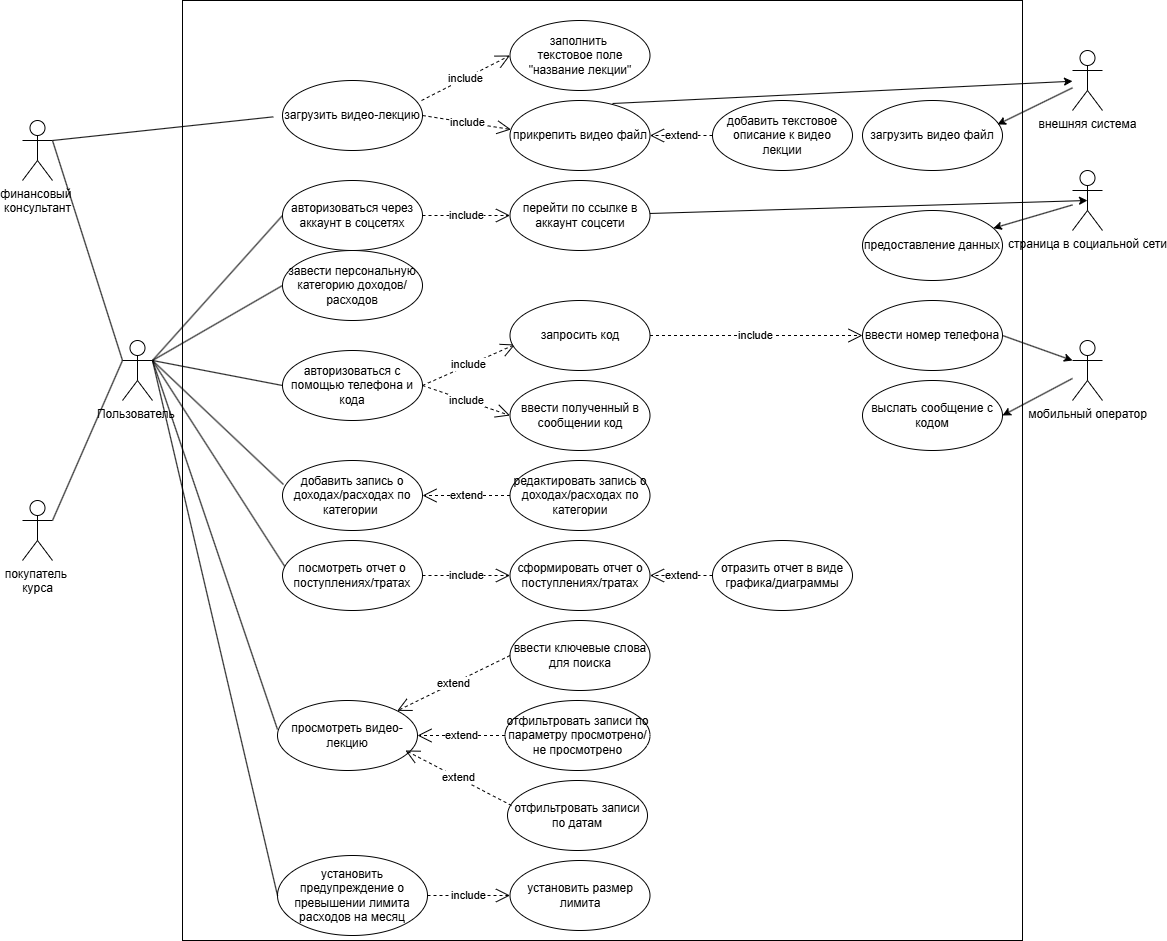

The diagram above was exported from draw.io. Its source (the exported page's mxGraphModel, read from the mxfile embedded in the PNG):
<mxGraphModel dx="1912" dy="2209" grid="1" gridSize="10" guides="1" tooltips="1" connect="1" arrows="1" fold="1" page="1" pageScale="1" pageWidth="827" pageHeight="1169" math="0" shadow="0">
  <root>
    <mxCell id="0" />
    <mxCell id="1" parent="0" />
    <mxCell id="0JzY3wAN5PK5JcWqmTqV-59" value="" style="html=1;whiteSpace=wrap;fontStyle=1" parent="1" vertex="1">
      <mxGeometry x="210" y="-40" width="840" height="940" as="geometry" />
    </mxCell>
    <mxCell id="0JzY3wAN5PK5JcWqmTqV-1" value="покупатель&amp;nbsp;&lt;div&gt;курса&lt;/div&gt;" style="shape=umlActor;verticalLabelPosition=bottom;verticalAlign=top;html=1;outlineConnect=0;" parent="1" vertex="1">
      <mxGeometry x="50" y="460" width="30" height="60" as="geometry" />
    </mxCell>
    <mxCell id="0JzY3wAN5PK5JcWqmTqV-4" value="&lt;span style=&quot;font-family: Arial, &amp;quot;sans-serif&amp;quot;;&quot; lang=&quot;ru&quot;&gt;&lt;font style=&quot;font-size: 12px;&quot;&gt;финансовый&amp;nbsp;&lt;/font&gt;&lt;/span&gt;&lt;div&gt;&lt;span style=&quot;font-family: Arial, &amp;quot;sans-serif&amp;quot;;&quot; lang=&quot;ru&quot;&gt;&lt;font style=&quot;font-size: 12px;&quot;&gt;консультант&lt;/font&gt;&lt;/span&gt;&lt;/div&gt;" style="shape=umlActor;verticalLabelPosition=bottom;verticalAlign=top;html=1;outlineConnect=0;" parent="1" vertex="1">
      <mxGeometry x="50" y="80" width="30" height="60" as="geometry" />
    </mxCell>
    <mxCell id="0JzY3wAN5PK5JcWqmTqV-7" value="Пользователь&amp;nbsp;" style="shape=umlActor;verticalLabelPosition=bottom;verticalAlign=top;html=1;outlineConnect=0;" parent="1" vertex="1">
      <mxGeometry x="150" y="300" width="30" height="60" as="geometry" />
    </mxCell>
    <mxCell id="0JzY3wAN5PK5JcWqmTqV-23" value="" style="endArrow=none;html=1;rounded=0;exitX=1;exitY=0.3333333333333333;exitDx=0;exitDy=0;exitPerimeter=0;" parent="1" source="0JzY3wAN5PK5JcWqmTqV-4" edge="1">
      <mxGeometry width="50" height="50" relative="1" as="geometry">
        <mxPoint x="390" y="450" as="sourcePoint" />
        <mxPoint x="300.7601777233963" y="76.34712381535041" as="targetPoint" />
      </mxGeometry>
    </mxCell>
    <mxCell id="0JzY3wAN5PK5JcWqmTqV-24" value="" style="endArrow=none;html=1;rounded=0;entryX=0;entryY=0.3333333333333333;entryDx=0;entryDy=0;entryPerimeter=0;exitX=1;exitY=0.3333333333333333;exitDx=0;exitDy=0;exitPerimeter=0;" parent="1" source="0JzY3wAN5PK5JcWqmTqV-4" target="0JzY3wAN5PK5JcWqmTqV-7" edge="1">
      <mxGeometry width="50" height="50" relative="1" as="geometry">
        <mxPoint x="390" y="450" as="sourcePoint" />
        <mxPoint x="440" y="400" as="targetPoint" />
      </mxGeometry>
    </mxCell>
    <mxCell id="0JzY3wAN5PK5JcWqmTqV-25" value="" style="endArrow=none;html=1;rounded=0;exitX=1;exitY=0.3333333333333333;exitDx=0;exitDy=0;exitPerimeter=0;entryX=0;entryY=0.3333333333333333;entryDx=0;entryDy=0;entryPerimeter=0;" parent="1" source="0JzY3wAN5PK5JcWqmTqV-1" target="0JzY3wAN5PK5JcWqmTqV-7" edge="1">
      <mxGeometry width="50" height="50" relative="1" as="geometry">
        <mxPoint x="390" y="450" as="sourcePoint" />
        <mxPoint x="170" y="320" as="targetPoint" />
      </mxGeometry>
    </mxCell>
    <mxCell id="0JzY3wAN5PK5JcWqmTqV-26" value="" style="endArrow=none;html=1;rounded=0;exitX=1;exitY=0.3333333333333333;exitDx=0;exitDy=0;exitPerimeter=0;entryX=0;entryY=0.5;entryDx=0;entryDy=0;" parent="1" source="0JzY3wAN5PK5JcWqmTqV-7" target="0JzY3wAN5PK5JcWqmTqV-45" edge="1">
      <mxGeometry width="50" height="50" relative="1" as="geometry">
        <mxPoint x="390" y="450" as="sourcePoint" />
        <mxPoint x="290" y="270" as="targetPoint" />
      </mxGeometry>
    </mxCell>
    <mxCell id="0JzY3wAN5PK5JcWqmTqV-27" value="" style="endArrow=none;html=1;rounded=0;strokeWidth=1;exitX=1;exitY=0.3333333333333333;exitDx=0;exitDy=0;exitPerimeter=0;entryX=0;entryY=0.5;entryDx=0;entryDy=0;" parent="1" source="0JzY3wAN5PK5JcWqmTqV-7" target="0JzY3wAN5PK5JcWqmTqV-43" edge="1">
      <mxGeometry width="50" height="50" relative="1" as="geometry">
        <mxPoint x="390" y="450" as="sourcePoint" />
        <mxPoint x="310.18611108079017" y="313.1480994168005" as="targetPoint" />
      </mxGeometry>
    </mxCell>
    <mxCell id="0JzY3wAN5PK5JcWqmTqV-28" value="" style="endArrow=none;html=1;rounded=0;entryX=0.007;entryY=0.343;entryDx=0;entryDy=0;entryPerimeter=0;" parent="1" target="0JzY3wAN5PK5JcWqmTqV-44" edge="1">
      <mxGeometry width="50" height="50" relative="1" as="geometry">
        <mxPoint x="180" y="320" as="sourcePoint" />
        <mxPoint x="319" y="399.03999999999996" as="targetPoint" />
      </mxGeometry>
    </mxCell>
    <mxCell id="0JzY3wAN5PK5JcWqmTqV-29" value="" style="endArrow=none;html=1;rounded=0;exitX=1;exitY=0.3333333333333333;exitDx=0;exitDy=0;exitPerimeter=0;entryX=0.021;entryY=0.386;entryDx=0;entryDy=0;entryPerimeter=0;" parent="1" source="0JzY3wAN5PK5JcWqmTqV-7" target="0JzY3wAN5PK5JcWqmTqV-50" edge="1">
      <mxGeometry width="50" height="50" relative="1" as="geometry">
        <mxPoint x="390" y="450" as="sourcePoint" />
        <mxPoint x="317" y="514" as="targetPoint" />
      </mxGeometry>
    </mxCell>
    <mxCell id="0JzY3wAN5PK5JcWqmTqV-30" value="" style="endArrow=none;html=1;rounded=0;exitX=1;exitY=0.3333333333333333;exitDx=0;exitDy=0;exitPerimeter=0;entryX=0;entryY=0.414;entryDx=0;entryDy=0;entryPerimeter=0;" parent="1" source="0JzY3wAN5PK5JcWqmTqV-7" target="0JzY3wAN5PK5JcWqmTqV-54" edge="1">
      <mxGeometry width="50" height="50" relative="1" as="geometry">
        <mxPoint x="390" y="450" as="sourcePoint" />
        <mxPoint x="358.0947482708925" y="622.7610720605176" as="targetPoint" />
      </mxGeometry>
    </mxCell>
    <mxCell id="0JzY3wAN5PK5JcWqmTqV-34" value="include" style="endArrow=open;endSize=12;dashed=1;html=1;rounded=0;exitX=0.993;exitY=0.286;exitDx=0;exitDy=0;exitPerimeter=0;entryX=0;entryY=0.5;entryDx=0;entryDy=0;" parent="1" source="0JzY3wAN5PK5JcWqmTqV-55" target="0JzY3wAN5PK5JcWqmTqV-57" edge="1">
      <mxGeometry width="160" relative="1" as="geometry">
        <mxPoint x="419.03999999999996" y="60" as="sourcePoint" />
        <mxPoint x="507.1112017982646" y="28.888856500619568" as="targetPoint" />
      </mxGeometry>
    </mxCell>
    <mxCell id="0JzY3wAN5PK5JcWqmTqV-35" value="include" style="endArrow=open;endSize=12;dashed=1;html=1;rounded=0;entryX=0.007;entryY=0.414;entryDx=0;entryDy=0;exitX=1;exitY=0.5;exitDx=0;exitDy=0;entryPerimeter=0;" parent="1" source="0JzY3wAN5PK5JcWqmTqV-55" target="0JzY3wAN5PK5JcWqmTqV-56" edge="1">
      <mxGeometry width="160" relative="1" as="geometry">
        <mxPoint x="415.14870180108187" y="85.75677194316631" as="sourcePoint" />
        <mxPoint x="500" y="110" as="targetPoint" />
      </mxGeometry>
    </mxCell>
    <mxCell id="0JzY3wAN5PK5JcWqmTqV-36" value="extend" style="endArrow=open;endSize=12;dashed=1;html=1;rounded=0;entryX=1;entryY=0.5;entryDx=0;entryDy=0;exitX=0;exitY=0.5;exitDx=0;exitDy=0;" parent="1" source="0JzY3wAN5PK5JcWqmTqV-58" target="0JzY3wAN5PK5JcWqmTqV-56" edge="1">
      <mxGeometry width="160" relative="1" as="geometry">
        <mxPoint x="690" y="110" as="sourcePoint" />
        <mxPoint x="620" y="110" as="targetPoint" />
      </mxGeometry>
    </mxCell>
    <mxCell id="0JzY3wAN5PK5JcWqmTqV-37" value="extend" style="endArrow=open;endSize=12;dashed=1;html=1;rounded=0;entryX=1;entryY=0.5;entryDx=0;entryDy=0;exitX=0;exitY=0.5;exitDx=0;exitDy=0;" parent="1" source="0JzY3wAN5PK5JcWqmTqV-47" target="0JzY3wAN5PK5JcWqmTqV-44" edge="1">
      <mxGeometry width="160" relative="1" as="geometry">
        <mxPoint x="520.0859120637888" y="417.86021114513505" as="sourcePoint" />
        <mxPoint x="430" y="420" as="targetPoint" />
      </mxGeometry>
    </mxCell>
    <mxCell id="0JzY3wAN5PK5JcWqmTqV-41" value="include" style="endArrow=open;endSize=12;dashed=1;html=1;rounded=0;entryX=0;entryY=0.5;entryDx=0;entryDy=0;exitX=1;exitY=0.5;exitDx=0;exitDy=0;" parent="1" source="0JzY3wAN5PK5JcWqmTqV-50" target="0JzY3wAN5PK5JcWqmTqV-52" edge="1">
      <mxGeometry width="160" relative="1" as="geometry">
        <mxPoint x="440" y="520" as="sourcePoint" />
        <mxPoint x="520" y="520" as="targetPoint" />
      </mxGeometry>
    </mxCell>
    <mxCell id="0JzY3wAN5PK5JcWqmTqV-42" value="перейти по ссылке в аккаунт соцсети" style="ellipse;whiteSpace=wrap;html=1;" parent="1" vertex="1">
      <mxGeometry x="537.5" y="140" width="140" height="70" as="geometry" />
    </mxCell>
    <mxCell id="0JzY3wAN5PK5JcWqmTqV-43" value="&lt;span style=&quot;text-indent: -24px;&quot;&gt;завести персональную категорию доходов/расходов&lt;/span&gt;" style="ellipse;whiteSpace=wrap;html=1;" parent="1" vertex="1">
      <mxGeometry x="310" y="210" width="140" height="70" as="geometry" />
    </mxCell>
    <mxCell id="0JzY3wAN5PK5JcWqmTqV-44" value="&lt;span style=&quot;font-family: Arial, &amp;quot;sans-serif&amp;quot;;&quot;&gt;добавить запись о&lt;/span&gt;&lt;br style=&quot;font-family: Arial, &amp;quot;sans-serif&amp;quot;;&quot;&gt;&lt;span style=&quot;font-family: Arial, &amp;quot;sans-serif&amp;quot;;&quot;&gt;доходах/расходах по категории&amp;nbsp;&lt;/span&gt;" style="ellipse;whiteSpace=wrap;html=1;" parent="1" vertex="1">
      <mxGeometry x="310" y="420" width="140" height="70" as="geometry" />
    </mxCell>
    <mxCell id="0JzY3wAN5PK5JcWqmTqV-45" value="авторизоваться через аккаунт в соцсетях" style="ellipse;whiteSpace=wrap;html=1;" parent="1" vertex="1">
      <mxGeometry x="310" y="140" width="140" height="70" as="geometry" />
    </mxCell>
    <mxCell id="0JzY3wAN5PK5JcWqmTqV-47" value="&lt;span style=&quot;text-indent: -24px;&quot;&gt;редактировать запись о доходах/расходах по категории&lt;/span&gt;" style="ellipse;whiteSpace=wrap;html=1;" parent="1" vertex="1">
      <mxGeometry x="537.5" y="420" width="140" height="70" as="geometry" />
    </mxCell>
    <mxCell id="0JzY3wAN5PK5JcWqmTqV-50" value="посмотреть отчет о поступлениях/тратах" style="ellipse;whiteSpace=wrap;html=1;" parent="1" vertex="1">
      <mxGeometry x="310" y="500" width="140" height="70" as="geometry" />
    </mxCell>
    <mxCell id="0JzY3wAN5PK5JcWqmTqV-52" value="сформировать отчет о поступлениях/тратах" style="ellipse;whiteSpace=wrap;html=1;" parent="1" vertex="1">
      <mxGeometry x="537.5" y="500" width="140" height="70" as="geometry" />
    </mxCell>
    <mxCell id="0JzY3wAN5PK5JcWqmTqV-54" value="просмотреть видео-лекцию" style="ellipse;whiteSpace=wrap;html=1;" parent="1" vertex="1">
      <mxGeometry x="305" y="660" width="140" height="70" as="geometry" />
    </mxCell>
    <mxCell id="0JzY3wAN5PK5JcWqmTqV-55" value="загрузить видео-лекцию" style="ellipse;whiteSpace=wrap;html=1;" parent="1" vertex="1">
      <mxGeometry x="310" y="40" width="140" height="70" as="geometry" />
    </mxCell>
    <mxCell id="0JzY3wAN5PK5JcWqmTqV-56" value="прикрепить видео файл" style="ellipse;whiteSpace=wrap;html=1;" parent="1" vertex="1">
      <mxGeometry x="537.5" y="60" width="140" height="70" as="geometry" />
    </mxCell>
    <mxCell id="0JzY3wAN5PK5JcWqmTqV-57" value="заполнить&amp;nbsp;&lt;div&gt;текстовое поле &quot;название лекции&quot;&lt;/div&gt;" style="ellipse;whiteSpace=wrap;html=1;" parent="1" vertex="1">
      <mxGeometry x="537.5" y="-20" width="140" height="70" as="geometry" />
    </mxCell>
    <mxCell id="0JzY3wAN5PK5JcWqmTqV-58" value="добавить текстовое описание к видео лекции" style="ellipse;whiteSpace=wrap;html=1;" parent="1" vertex="1">
      <mxGeometry x="740" y="60" width="140" height="70" as="geometry" />
    </mxCell>
    <mxCell id="0KjBtUZYcTZp04LFJqY1-1" value="include" style="endArrow=open;endSize=12;dashed=1;html=1;rounded=0;exitX=1;exitY=0.5;exitDx=0;exitDy=0;" parent="1" source="0JzY3wAN5PK5JcWqmTqV-45" target="0JzY3wAN5PK5JcWqmTqV-42" edge="1">
      <mxGeometry width="160" relative="1" as="geometry">
        <mxPoint x="450" y="220" as="sourcePoint" />
        <mxPoint x="541" y="249" as="targetPoint" />
      </mxGeometry>
    </mxCell>
    <mxCell id="0KjBtUZYcTZp04LFJqY1-2" value="авторизоваться с помощью телефона и кода" style="ellipse;whiteSpace=wrap;html=1;" parent="1" vertex="1">
      <mxGeometry x="310" y="310" width="140" height="70" as="geometry" />
    </mxCell>
    <mxCell id="0KjBtUZYcTZp04LFJqY1-3" value="include" style="endArrow=open;endSize=12;dashed=1;html=1;rounded=0;exitX=1;exitY=0.5;exitDx=0;exitDy=0;entryX=0.036;entryY=0.629;entryDx=0;entryDy=0;entryPerimeter=0;" parent="1" source="0KjBtUZYcTZp04LFJqY1-2" target="0KjBtUZYcTZp04LFJqY1-5" edge="1">
      <mxGeometry width="160" relative="1" as="geometry">
        <mxPoint x="580" y="294" as="sourcePoint" />
        <mxPoint x="640" y="296" as="targetPoint" />
      </mxGeometry>
    </mxCell>
    <mxCell id="0KjBtUZYcTZp04LFJqY1-4" value="ввести полученный в сообщении код" style="ellipse;whiteSpace=wrap;html=1;" parent="1" vertex="1">
      <mxGeometry x="537.5" y="340" width="140" height="70" as="geometry" />
    </mxCell>
    <mxCell id="0KjBtUZYcTZp04LFJqY1-5" value="запросить код" style="ellipse;whiteSpace=wrap;html=1;" parent="1" vertex="1">
      <mxGeometry x="537.5" y="260" width="140" height="70" as="geometry" />
    </mxCell>
    <mxCell id="0KjBtUZYcTZp04LFJqY1-6" value="include" style="endArrow=open;endSize=12;dashed=1;html=1;rounded=0;exitX=1;exitY=0.5;exitDx=0;exitDy=0;entryX=0;entryY=0.5;entryDx=0;entryDy=0;" parent="1" source="0KjBtUZYcTZp04LFJqY1-2" target="0KjBtUZYcTZp04LFJqY1-4" edge="1">
      <mxGeometry width="160" relative="1" as="geometry">
        <mxPoint x="585" y="305" as="sourcePoint" />
        <mxPoint x="680" y="285" as="targetPoint" />
      </mxGeometry>
    </mxCell>
    <mxCell id="0KjBtUZYcTZp04LFJqY1-7" value="" style="endArrow=none;html=1;rounded=0;exitX=1;exitY=0.3333333333333333;exitDx=0;exitDy=0;exitPerimeter=0;entryX=0;entryY=0.5;entryDx=0;entryDy=0;" parent="1" target="0KjBtUZYcTZp04LFJqY1-2" edge="1">
      <mxGeometry width="50" height="50" relative="1" as="geometry">
        <mxPoint x="180" y="320" as="sourcePoint" />
        <mxPoint x="310" y="225" as="targetPoint" />
      </mxGeometry>
    </mxCell>
    <mxCell id="0KjBtUZYcTZp04LFJqY1-11" value="ввести номер телефона" style="ellipse;whiteSpace=wrap;html=1;" parent="1" vertex="1">
      <mxGeometry x="890" y="260" width="140" height="70" as="geometry" />
    </mxCell>
    <mxCell id="0KjBtUZYcTZp04LFJqY1-12" value="include" style="endArrow=open;endSize=12;dashed=1;html=1;rounded=0;entryX=0;entryY=0.5;entryDx=0;entryDy=0;exitX=1;exitY=0.5;exitDx=0;exitDy=0;" parent="1" source="0KjBtUZYcTZp04LFJqY1-5" target="0KjBtUZYcTZp04LFJqY1-11" edge="1">
      <mxGeometry x="-0.0066" width="160" relative="1" as="geometry">
        <mxPoint x="680" y="275" as="sourcePoint" />
        <mxPoint x="905" y="179.5" as="targetPoint" />
        <mxPoint as="offset" />
      </mxGeometry>
    </mxCell>
    <mxCell id="0KjBtUZYcTZp04LFJqY1-17" value="отразить отчет в виде графика/диаграммы" style="ellipse;whiteSpace=wrap;html=1;" parent="1" vertex="1">
      <mxGeometry x="740" y="500" width="140" height="70" as="geometry" />
    </mxCell>
    <mxCell id="0KjBtUZYcTZp04LFJqY1-18" value="extend" style="endArrow=open;endSize=12;dashed=1;html=1;rounded=0;entryX=1;entryY=0.5;entryDx=0;entryDy=0;exitX=0;exitY=0.5;exitDx=0;exitDy=0;" parent="1" source="0KjBtUZYcTZp04LFJqY1-17" target="0JzY3wAN5PK5JcWqmTqV-52" edge="1">
      <mxGeometry width="160" relative="1" as="geometry">
        <mxPoint x="770" y="504.5" as="sourcePoint" />
        <mxPoint x="710" y="504.5" as="targetPoint" />
      </mxGeometry>
    </mxCell>
    <mxCell id="0KjBtUZYcTZp04LFJqY1-19" value="ввести ключевые слова для поиска" style="ellipse;whiteSpace=wrap;html=1;" parent="1" vertex="1">
      <mxGeometry x="537.5" y="580" width="140" height="70" as="geometry" />
    </mxCell>
    <mxCell id="0KjBtUZYcTZp04LFJqY1-22" value="внешняя система" style="shape=umlActor;verticalLabelPosition=bottom;verticalAlign=top;html=1;outlineConnect=0;" parent="1" vertex="1">
      <mxGeometry x="1100" y="10" width="30" height="60" as="geometry" />
    </mxCell>
    <mxCell id="0KjBtUZYcTZp04LFJqY1-28" value="загрузить видео файл" style="ellipse;whiteSpace=wrap;html=1;" parent="1" vertex="1">
      <mxGeometry x="890" y="60" width="140" height="70" as="geometry" />
    </mxCell>
    <mxCell id="0KjBtUZYcTZp04LFJqY1-29" value="мобильный оператор" style="shape=umlActor;verticalLabelPosition=bottom;verticalAlign=top;html=1;outlineConnect=0;" parent="1" vertex="1">
      <mxGeometry x="1100" y="300" width="30" height="60" as="geometry" />
    </mxCell>
    <mxCell id="0KjBtUZYcTZp04LFJqY1-31" value="выслать сообщение с кодом" style="ellipse;whiteSpace=wrap;html=1;" parent="1" vertex="1">
      <mxGeometry x="890" y="340" width="140" height="70" as="geometry" />
    </mxCell>
    <mxCell id="jL9r6QRCgS7-hcMrMnLO-1" value="страница в социальной сети" style="shape=umlActor;verticalLabelPosition=bottom;verticalAlign=top;html=1;outlineConnect=0;" parent="1" vertex="1">
      <mxGeometry x="1100" y="130" width="30" height="60" as="geometry" />
    </mxCell>
    <mxCell id="jL9r6QRCgS7-hcMrMnLO-4" value="предоставление данных" style="ellipse;whiteSpace=wrap;html=1;" parent="1" vertex="1">
      <mxGeometry x="890" y="170" width="140" height="70" as="geometry" />
    </mxCell>
    <mxCell id="Hj-AZmvSMJ9i0X0z9Caf-1" value="установить предупреждение о превышении лимита расходов на месяц" style="ellipse;whiteSpace=wrap;html=1;" parent="1" vertex="1">
      <mxGeometry x="305" y="815" width="150" height="80" as="geometry" />
    </mxCell>
    <mxCell id="Hj-AZmvSMJ9i0X0z9Caf-2" value="" style="endArrow=none;html=1;rounded=0;exitX=1;exitY=0.3333333333333333;exitDx=0;exitDy=0;exitPerimeter=0;entryX=0;entryY=0.5;entryDx=0;entryDy=0;" parent="1" source="0JzY3wAN5PK5JcWqmTqV-7" target="Hj-AZmvSMJ9i0X0z9Caf-1" edge="1">
      <mxGeometry width="50" height="50" relative="1" as="geometry">
        <mxPoint x="700" y="510" as="sourcePoint" />
        <mxPoint x="750" y="460" as="targetPoint" />
      </mxGeometry>
    </mxCell>
    <mxCell id="Hj-AZmvSMJ9i0X0z9Caf-3" value="отфильтровать записи по датам" style="ellipse;whiteSpace=wrap;html=1;" parent="1" vertex="1">
      <mxGeometry x="535" y="740" width="140" height="70" as="geometry" />
    </mxCell>
    <mxCell id="Hj-AZmvSMJ9i0X0z9Caf-4" value="отфильтровать записи по параметру просмотрено/не просмотрено" style="ellipse;whiteSpace=wrap;html=1;" parent="1" vertex="1">
      <mxGeometry x="532.5" y="660" width="145" height="70" as="geometry" />
    </mxCell>
    <mxCell id="Hj-AZmvSMJ9i0X0z9Caf-5" value="extend" style="endArrow=open;endSize=12;dashed=1;html=1;rounded=0;exitX=0;exitY=0.5;exitDx=0;exitDy=0;" parent="1" source="0KjBtUZYcTZp04LFJqY1-19" target="0JzY3wAN5PK5JcWqmTqV-54" edge="1">
      <mxGeometry width="160" relative="1" as="geometry">
        <mxPoint x="520" y="610" as="sourcePoint" />
        <mxPoint x="450" y="595" as="targetPoint" />
      </mxGeometry>
    </mxCell>
    <mxCell id="Hj-AZmvSMJ9i0X0z9Caf-6" value="extend" style="endArrow=open;endSize=12;dashed=1;html=1;rounded=0;exitX=0;exitY=0.5;exitDx=0;exitDy=0;entryX=1;entryY=0.5;entryDx=0;entryDy=0;" parent="1" source="Hj-AZmvSMJ9i0X0z9Caf-4" target="0JzY3wAN5PK5JcWqmTqV-54" edge="1">
      <mxGeometry width="160" relative="1" as="geometry">
        <mxPoint x="695" y="652.5" as="sourcePoint" />
        <mxPoint x="625" y="637.5" as="targetPoint" />
      </mxGeometry>
    </mxCell>
    <mxCell id="Hj-AZmvSMJ9i0X0z9Caf-7" value="extend" style="endArrow=open;endSize=12;dashed=1;html=1;rounded=0;entryX=0.914;entryY=0.714;entryDx=0;entryDy=0;exitX=0.029;exitY=0.357;exitDx=0;exitDy=0;exitPerimeter=0;entryPerimeter=0;" parent="1" source="Hj-AZmvSMJ9i0X0z9Caf-3" target="0JzY3wAN5PK5JcWqmTqV-54" edge="1">
      <mxGeometry width="160" relative="1" as="geometry">
        <mxPoint x="530" y="680" as="sourcePoint" />
        <mxPoint x="460" y="665" as="targetPoint" />
      </mxGeometry>
    </mxCell>
    <mxCell id="Hj-AZmvSMJ9i0X0z9Caf-8" value="установить размер лимита" style="ellipse;whiteSpace=wrap;html=1;" parent="1" vertex="1">
      <mxGeometry x="537.5" y="820" width="140" height="70" as="geometry" />
    </mxCell>
    <mxCell id="Hj-AZmvSMJ9i0X0z9Caf-9" value="include" style="endArrow=open;endSize=12;dashed=1;html=1;rounded=0;exitX=1;exitY=0.5;exitDx=0;exitDy=0;entryX=0;entryY=0.5;entryDx=0;entryDy=0;entryPerimeter=0;" parent="1" source="Hj-AZmvSMJ9i0X0z9Caf-1" target="Hj-AZmvSMJ9i0X0z9Caf-8" edge="1">
      <mxGeometry width="160" relative="1" as="geometry">
        <mxPoint x="480" y="810" as="sourcePoint" />
        <mxPoint x="680" y="895" as="targetPoint" />
      </mxGeometry>
    </mxCell>
    <mxCell id="Hj-AZmvSMJ9i0X0z9Caf-10" value="" style="endArrow=classic;html=1;rounded=0;exitX=1;exitY=0.5;exitDx=0;exitDy=0;entryX=0;entryY=0.3333333333333333;entryDx=0;entryDy=0;entryPerimeter=0;" parent="1" source="0KjBtUZYcTZp04LFJqY1-11" target="0KjBtUZYcTZp04LFJqY1-29" edge="1">
      <mxGeometry width="50" height="50" relative="1" as="geometry">
        <mxPoint x="700" y="440" as="sourcePoint" />
        <mxPoint x="750" y="390" as="targetPoint" />
      </mxGeometry>
    </mxCell>
    <mxCell id="Hj-AZmvSMJ9i0X0z9Caf-11" value="" style="endArrow=classic;html=1;rounded=0;exitX=0.732;exitY=0.043;exitDx=0;exitDy=0;exitPerimeter=0;" parent="1" source="0JzY3wAN5PK5JcWqmTqV-56" target="0KjBtUZYcTZp04LFJqY1-22" edge="1">
      <mxGeometry width="50" height="50" relative="1" as="geometry">
        <mxPoint x="700" y="440" as="sourcePoint" />
        <mxPoint x="750" y="390" as="targetPoint" />
      </mxGeometry>
    </mxCell>
    <mxCell id="Hj-AZmvSMJ9i0X0z9Caf-12" value="" style="endArrow=classic;html=1;rounded=0;entryX=0.5;entryY=0.5;entryDx=0;entryDy=0;entryPerimeter=0;" parent="1" source="0JzY3wAN5PK5JcWqmTqV-42" target="jL9r6QRCgS7-hcMrMnLO-1" edge="1">
      <mxGeometry width="50" height="50" relative="1" as="geometry">
        <mxPoint x="700" y="440" as="sourcePoint" />
        <mxPoint x="750" y="390" as="targetPoint" />
      </mxGeometry>
    </mxCell>
    <mxCell id="Hj-AZmvSMJ9i0X0z9Caf-13" value="" style="endArrow=classic;html=1;rounded=0;entryX=0.964;entryY=0.343;entryDx=0;entryDy=0;entryPerimeter=0;" parent="1" source="0KjBtUZYcTZp04LFJqY1-22" target="0KjBtUZYcTZp04LFJqY1-28" edge="1">
      <mxGeometry width="50" height="50" relative="1" as="geometry">
        <mxPoint x="700" y="440" as="sourcePoint" />
        <mxPoint x="750" y="390" as="targetPoint" />
      </mxGeometry>
    </mxCell>
    <mxCell id="Hj-AZmvSMJ9i0X0z9Caf-14" value="" style="endArrow=classic;html=1;rounded=0;" parent="1" source="jL9r6QRCgS7-hcMrMnLO-1" target="jL9r6QRCgS7-hcMrMnLO-4" edge="1">
      <mxGeometry width="50" height="50" relative="1" as="geometry">
        <mxPoint x="700" y="440" as="sourcePoint" />
        <mxPoint x="750" y="390" as="targetPoint" />
      </mxGeometry>
    </mxCell>
    <mxCell id="Hj-AZmvSMJ9i0X0z9Caf-15" value="" style="endArrow=classic;html=1;rounded=0;entryX=1;entryY=0.5;entryDx=0;entryDy=0;" parent="1" source="0KjBtUZYcTZp04LFJqY1-29" target="0KjBtUZYcTZp04LFJqY1-31" edge="1">
      <mxGeometry width="50" height="50" relative="1" as="geometry">
        <mxPoint x="700" y="440" as="sourcePoint" />
        <mxPoint x="750" y="390" as="targetPoint" />
      </mxGeometry>
    </mxCell>
  </root>
</mxGraphModel>